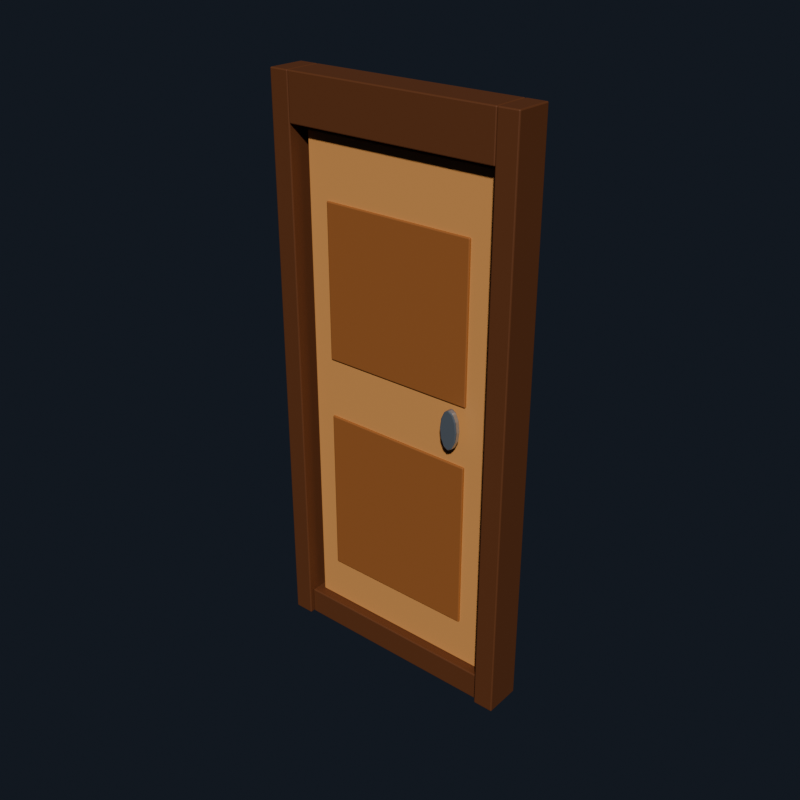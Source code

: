# Source: source.blend  (saved by Blender 4.5.92; exported with 4.5.12 LTS)
import bpy
from mathutils import Matrix  # noqa: F401  (used for matrix-valued properties, if any)

bpy.ops.wm.read_factory_settings(use_empty=True)
scene = bpy.context.scene
scene.name = 'Scene'

# ---- collections
col_asset = bpy.data.collections.new('ASSET'); scene.collection.children.link(col_asset)
col_collision = bpy.data.collections.new('COLLISION'); scene.collection.children.link(col_collision)

# ---- materials (node trees are filled in below, after node groups)
mat_mat_wood_light = bpy.data.materials.new('MAT_WOOD_LIGHT')
mat_mat_wood_light.diffuse_color = (0.64, 0.32, 0.12, 1.0)
mat_mat_wood = bpy.data.materials.new('MAT_WOOD')
mat_mat_wood.diffuse_color = (0.34, 0.135, 0.045, 1.0)
mat_mat_wood_dark = bpy.data.materials.new('MAT_WOOD_DARK')
mat_mat_wood_dark.diffuse_color = (0.15, 0.055, 0.022, 1.0)
mat_mat_metal_light = bpy.data.materials.new('MAT_METAL_LIGHT')
mat_mat_metal_light.diffuse_color = (0.48, 0.53, 0.58, 1.0)

# ---- node groups
ng_doorgenerator = bpy.data.node_groups.new('DoorGenerator', 'GeometryNodeTree')
_s = ng_doorgenerator.interface.new_socket(name='Geometry', in_out='OUTPUT', socket_type='NodeSocketGeometry')
_s = ng_doorgenerator.interface.new_socket(name='Geometry', in_out='INPUT', socket_type='NodeSocketGeometry')
_s = ng_doorgenerator.interface.new_socket(name='width_m', in_out='INPUT', socket_type='NodeSocketFloat')
_s.subtype = 'DISTANCE'
_s.default_value = 0.95
_s.min_value = 0.55
_s.max_value = 2.2
_s.description = 'Outer frame width.'
_s = ng_doorgenerator.interface.new_socket(name='thickness_m', in_out='INPUT', socket_type='NodeSocketFloat')
_s.subtype = 'DISTANCE'
_s.default_value = 0.14
_s.min_value = 0.06
_s.max_value = 0.5
_s.description = 'Outer frame depth.'
_s = ng_doorgenerator.interface.new_socket(name='height_m', in_out='INPUT', socket_type='NodeSocketFloat')
_s.subtype = 'DISTANCE'
_s.default_value = 2.1
_s.min_value = 1.2
_s.max_value = 4.0
_s.description = 'Outer frame height.'
ng_doorgenerator.description = 'Agent-safe dimensions for Scene.'
_N = ng_doorgenerator.nodes; _L = ng_doorgenerator.links
n0 = _N.new('NodeGroupInput'); n0.name = 'Declared Inputs'; n0.location = (-400, 0)
n1 = _N.new('ShaderNodeCombineXYZ'); n1.name = 'Dimensions'; n1.location = (-170, -160)
n2 = _N.new('GeometryNodeTransform'); n2.name = 'Apply Dimensions'; n2.location = (20, 0)
n3 = _N.new('NodeGroupOutput'); n3.name = 'Generated Geometry'; n3.location = (260, 0)
_L.new(n0.outputs[0], n2.inputs[0])
_L.new(n0.outputs[1], n1.inputs[0])
_L.new(n0.outputs[2], n1.inputs[1])
_L.new(n0.outputs[3], n1.inputs[2])
_L.new(n1.outputs[0], n2.inputs[3])
_L.new(n2.outputs[0], n3.inputs[0])
n3.is_active_output = True

# ---- material node trees
mat_mat_wood_light.use_nodes = True; mat_mat_wood_light.node_tree.nodes.clear()
_N = mat_mat_wood_light.node_tree.nodes; _L = mat_mat_wood_light.node_tree.links
n0 = _N.new('ShaderNodeBsdfPrincipled'); n0.name = 'Principled BSDF'; n0.location = (-200, 100)
n0.inputs[0].default_value = (0.64, 0.32, 0.12, 1.0)
n0.inputs[2].default_value = 0.55
n1 = _N.new('ShaderNodeOutputMaterial'); n1.name = 'Material Output'; n1.location = (200, 100)
_L.new(n0.outputs[0], n1.inputs[0])
n1.is_active_output = True
mat_mat_wood.use_nodes = True; mat_mat_wood.node_tree.nodes.clear()
_N = mat_mat_wood.node_tree.nodes; _L = mat_mat_wood.node_tree.links
n0 = _N.new('ShaderNodeBsdfPrincipled'); n0.name = 'Principled BSDF'; n0.location = (-200, 100)
n0.inputs[0].default_value = (0.34, 0.135, 0.045, 1.0)
n0.inputs[2].default_value = 0.58
n1 = _N.new('ShaderNodeOutputMaterial'); n1.name = 'Material Output'; n1.location = (200, 100)
_L.new(n0.outputs[0], n1.inputs[0])
n1.is_active_output = True
mat_mat_wood_dark.use_nodes = True; mat_mat_wood_dark.node_tree.nodes.clear()
_N = mat_mat_wood_dark.node_tree.nodes; _L = mat_mat_wood_dark.node_tree.links
n0 = _N.new('ShaderNodeBsdfPrincipled'); n0.name = 'Principled BSDF'; n0.location = (-200, 100)
n0.inputs[0].default_value = (0.15, 0.055, 0.022, 1.0)
n0.inputs[2].default_value = 0.62
n1 = _N.new('ShaderNodeOutputMaterial'); n1.name = 'Material Output'; n1.location = (200, 100)
_L.new(n0.outputs[0], n1.inputs[0])
n1.is_active_output = True
mat_mat_metal_light.use_nodes = True; mat_mat_metal_light.node_tree.nodes.clear()
_N = mat_mat_metal_light.node_tree.nodes; _L = mat_mat_metal_light.node_tree.links
n0 = _N.new('ShaderNodeBsdfPrincipled'); n0.name = 'Principled BSDF'; n0.location = (-200, 100)
n0.inputs[0].default_value = (0.48, 0.53, 0.58, 1.0)
n0.inputs[1].default_value = 0.78
n0.inputs[2].default_value = 0.23
n1 = _N.new('ShaderNodeOutputMaterial'); n1.name = 'Material Output'; n1.location = (200, 100)
_L.new(n0.outputs[0], n1.inputs[0])
n1.is_active_output = True

# ---- world
world_world = bpy.data.worlds.new('World'); scene.world = world_world
world_world.use_nodes = True; world_world.node_tree.nodes.clear()
_N = world_world.node_tree.nodes; _L = world_world.node_tree.links
n0 = _N.new('ShaderNodeOutputWorld'); n0.name = 'World Output'; n0.location = (200, 100)
n1 = _N.new('ShaderNodeBackground'); n1.name = 'Background'; n1.location = (-200, 100)
n1.inputs[0].default_value = (0.035, 0.045, 0.065, 1.0)
n1.inputs[1].default_value = 0.45
_L.new(n1.outputs[0], n0.inputs[0])
n0.is_active_output = True
world_world.color = (0.05088, 0.05088, 0.05088)
world_world.sun_shadow_jitter_overblur = 0.0

# ---- meshes
me_door_and_frame_mesh = bpy.data.meshes.new('door_and_frame_mesh')
me_door_and_frame_mesh.from_pydata([(-0.39, -0.13, 0.05), (0.39, -0.13, 0.05), (0.39, 0.21, 0.05), (-0.39, 0.21, 0.05), (-0.39, -0.13, 0.91), (0.39, -0.13, 0.91), (0.39, 0.21, 0.91), (-0.39, 0.21, 0.91), (-0.305, -0.185, 0.535), (0.305, -0.185, 0.535), (0.305, -0.115, 0.535), (-0.305, -0.115, 0.535), (-0.305, -0.185, 0.805), (0.305, -0.185, 0.805), (0.305, -0.115, 0.805), (-0.305, -0.115, 0.805), (-0.305, -0.185, 0.13), (0.305, -0.185, 0.13), (0.305, -0.115, 0.13), (-0.305, -0.115, 0.13), (-0.305, -0.185, 0.43), (0.305, -0.185, 0.43), (0.305, -0.115, 0.43), (-0.305, -0.115, 0.43), (-0.5, -0.5, 0.0), (-0.42, -0.5, 0.0), (-0.42, 0.5, 0.0), (-0.5, 0.5, 0.0), (-0.5, -0.5, 1.0), (-0.42, -0.5, 1.0), (-0.42, 0.5, 1.0), (-0.5, 0.5, 1.0), (0.42, -0.5, 0.0), (0.5, -0.5, 0.0), (0.5, 0.5, 0.0), (0.42, 0.5, 0.0), (0.42, -0.5, 1.0), (0.5, -0.5, 1.0), (0.5, 0.5, 1.0), (0.42, 0.5, 1.0), (-0.42, -0.5, 0.92), (0.42, -0.5, 0.92), (0.42, 0.5, 0.92), (-0.42, 0.5, 0.92), (-0.42, -0.5, 1.0), (0.42, -0.5, 1.0), (0.42, 0.5, 1.0), (-0.42, 0.5, 1.0), (-0.42, -0.375, 0.0), (0.42, -0.375, 0.0), (0.42, 0.375, 0.0), (-0.42, 0.375, 0.0), (-0.42, -0.375, 0.05), (0.42, -0.375, 0.05), (0.42, 0.375, 0.05), (-0.42, 0.375, 0.05), (0.305, -0.5, 0.5), (0.3003, -0.5, 0.5175), (0.2875, -0.5, 0.5303), (0.27, -0.5, 0.535), (0.2525, -0.5, 0.5303), (0.2397, -0.5, 0.5175), (0.235, -0.5, 0.5), (0.2397, -0.5, 0.4825), (0.2525, -0.5, 0.4697), (0.27, -0.5, 0.465), (0.2875, -0.5, 0.4697), (0.3003, -0.5, 0.4825), (0.305, -0.34, 0.5), (0.3003, -0.34, 0.5175), (0.2875, -0.34, 0.5303), (0.27, -0.34, 0.535), (0.2525, -0.34, 0.5303), (0.2397, -0.34, 0.5175), (0.235, -0.34, 0.5), (0.2397, -0.34, 0.4825), (0.2525, -0.34, 0.4697), (0.27, -0.34, 0.465), (0.2875, -0.34, 0.4697), (0.3003, -0.34, 0.4825)], [], [(0, 3, 2, 1), (4, 5, 6, 7), (0, 1, 5, 4), (1, 2, 6, 5), (2, 3, 7, 6), (3, 0, 4, 7), (8, 11, 10, 9), (12, 13, 14, 15), (8, 9, 13, 12), (9, 10, 14, 13), (10, 11, 15, 14), (11, 8, 12, 15), (16, 19, 18, 17), (20, 21, 22, 23), (16, 17, 21, 20), (17, 18, 22, 21), (18, 19, 23, 22), (19, 16, 20, 23), (24, 27, 26, 25), (28, 29, 30, 31), (24, 25, 29, 28), (25, 26, 30, 29), (26, 27, 31, 30), (27, 24, 28, 31), (32, 35, 34, 33), (36, 37, 38, 39), (32, 33, 37, 36), (33, 34, 38, 37), (34, 35, 39, 38), (35, 32, 36, 39), (40, 43, 42, 41), (44, 45, 46, 47), (40, 41, 45, 44), (41, 42, 46, 45), (42, 43, 47, 46), (43, 40, 44, 47), (48, 51, 50, 49), (52, 53, 54, 55), (48, 49, 53, 52), (49, 50, 54, 53), (50, 51, 55, 54), (51, 48, 52, 55), (67, 66, 65, 64, 63, 62, 61, 60, 59, 58, 57, 56), (68, 69, 70, 71, 72, 73, 74, 75, 76, 77, 78, 79), (56, 57, 69, 68), (57, 58, 70, 69), (58, 59, 71, 70), (59, 60, 72, 71), (60, 61, 73, 72), (61, 62, 74, 73), (62, 63, 75, 74), (63, 64, 76, 75), (64, 65, 77, 76), (65, 66, 78, 77), (66, 67, 79, 78), (67, 56, 68, 79)])
me_door_and_frame_mesh.polygons.foreach_set('material_index', [0, 0, 0, 0, 0, 0, 1, 1, 1, 1, 1, 1, 1, 1, 1, 1, 1, 1, 2, 2, 2, 2, 2, 2, 2, 2, 2, 2, 2, 2, 2, 2, 2, 2, 2, 2, 2, 2, 2, 2, 2, 2, 3, 3, 3, 3, 3, 3, 3, 3, 3, 3, 3, 3, 3, 3])
me_door_and_frame_mesh.materials.append(mat_mat_wood_light)
me_door_and_frame_mesh.materials.append(mat_mat_wood)
me_door_and_frame_mesh.materials.append(mat_mat_wood_dark)
me_door_and_frame_mesh.materials.append(mat_mat_metal_light)
me_door_and_frame_mesh.update()
me_collision_closed_door_mesh = bpy.data.meshes.new('COLLISION_closed_door_mesh')
me_collision_closed_door_mesh.from_pydata([(-0.5, -0.5, -0.5), (0.5, -0.5, -0.5), (0.5, 0.5, -0.5), (-0.5, 0.5, -0.5), (-0.5, -0.5, 0.5), (0.5, -0.5, 0.5), (0.5, 0.5, 0.5), (-0.5, 0.5, 0.5)], [], [(0, 3, 2, 1), (4, 5, 6, 7), (0, 1, 5, 4), (1, 2, 6, 5), (2, 3, 7, 6), (3, 0, 4, 7)])
me_collision_closed_door_mesh.update()

# ---- objects
ob_asset_root = bpy.data.objects.new('ASSET_ROOT', None)
ob_door_and_frame = bpy.data.objects.new('door_and_frame', me_door_and_frame_mesh)
ob_anchor_handle = bpy.data.objects.new('ANCHOR_handle', None)
ob_anchor_hinge = bpy.data.objects.new('ANCHOR_hinge', None)
ob_collision_closed_door = bpy.data.objects.new('COLLISION_closed_door', me_collision_closed_door_mesh)

# ---- transforms, parenting, visibility, modifiers, constraints
ob_asset_root.location = (0.0, 0.0, 0.0)
ob_asset_root.empty_display_size = 0.08
ob_door_and_frame.parent = ob_asset_root
ob_door_and_frame.location = (0.0, 0.0, 0.0)
_m = ob_door_and_frame.modifiers.new('NS_Geometry', 'NODES')
_m.node_group = ng_doorgenerator
_m = ob_door_and_frame.modifiers.new('NS_Bevel', 'BEVEL')
_m.width = 0.004
_m.width_pct = 0.004
_m.segments = 2
ob_anchor_handle.parent = ob_asset_root
ob_anchor_handle.location = (0.2565, -0.07, 1.05)
ob_anchor_handle.empty_display_type = 'ARROWS'
ob_anchor_handle.empty_display_size = 0.06
ob_anchor_hinge.parent = ob_asset_root
ob_anchor_hinge.location = (-0.3705, 0.0, 1.05)
ob_anchor_hinge.empty_display_type = 'ARROWS'
ob_anchor_hinge.empty_display_size = 0.06
ob_collision_closed_door.location = (0.0, 0.0, 1.05)
ob_collision_closed_door.scale = (0.95, 0.14, 2.1)
ob_collision_closed_door.hide_render = True
ob_collision_closed_door.display_type = 'WIRE'

# ---- collection membership
col_asset.objects.link(ob_asset_root)
col_asset.objects.link(ob_door_and_frame)
col_asset.objects.link(ob_anchor_handle)
col_asset.objects.link(ob_anchor_hinge)
col_collision.objects.link(ob_collision_closed_door)

# ---- scene / render settings (as saved in the file)
scene.frame_start = 1; scene.frame_end = 1; scene.frame_set(1)
scene.render.engine = 'BLENDER_EEVEE_NEXT'
scene.render.image_settings.compression = 100
scene.render.resolution_x = 64
scene.render.resolution_y = 64
scene.render.film_transparent = True
scene.eevee.taa_render_samples = 16
scene.view_settings.look = 'AgX - Medium High Contrast'
bpy.context.view_layer.update()

# ---- added for rendering (the .blend has no active camera and no usable light): camera, sun
cam_auto = bpy.data.cameras.new('AutoCamera')
cam_auto.lens = 50.0
cam_auto.sensor_width = 36.0
cam_auto.clip_end = 1000.0
ob_auto_camera = bpy.data.objects.new('AutoCamera', cam_auto)
scene.collection.objects.link(ob_auto_camera)
ob_auto_camera.location = (2.13647, -2.56376, 2.75917)
ob_auto_camera.rotation_euler = (1.09748, -7.21219e-08, 0.694738)
scene.camera = ob_auto_camera
light_auto_sun = bpy.data.lights.new('AutoSun', 'SUN')
light_auto_sun.energy = 3.0
light_auto_sun.angle = 0.0523599
ob_auto_sun = bpy.data.objects.new('AutoSun', light_auto_sun)
scene.collection.objects.link(ob_auto_sun)
ob_auto_sun.rotation_euler = (0.872665, 0.174533, 0.523599)
bpy.context.view_layer.update()
